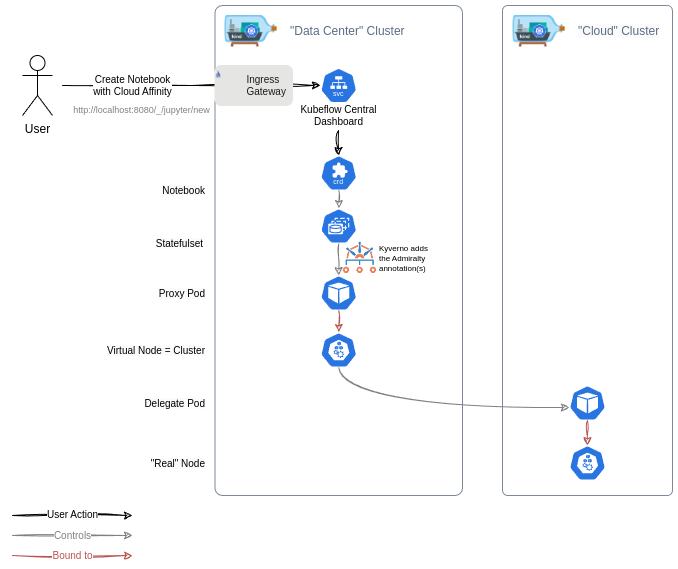

The diagram above was exported from draw.io. Its source (the exported page's mxGraphModel, read from the mxfile embedded in the PNG):
<mxGraphModel dx="970" dy="573" grid="1" gridSize="10" guides="1" tooltips="1" connect="1" arrows="1" fold="1" page="1" pageScale="1" pageWidth="850" pageHeight="1100" math="0" shadow="0">
  <root>
    <mxCell id="0" />
    <mxCell id="1" parent="0" />
    <mxCell id="gxgZ_JxPy3ureig0fP-V-1" value="" style="rounded=1;whiteSpace=wrap;html=1;fillColor=none;dashed=0;pointerEvents=0;strokeColor=#7D8998;align=left;verticalAlign=top;spacingLeft=30;fontFamily=Helvetica;fontSize=12;fontColor=#5A6C86;fontStyle=0;gradientColor=none;arcSize=3;" parent="1" vertex="1">
      <mxGeometry x="720" y="430" width="170" height="490" as="geometry" />
    </mxCell>
    <mxCell id="R5WZYyHzdts4sLzmupY7-2" value="&lt;span style=&quot;color: rgb(90, 108, 134); font-family: Helvetica; font-size: 12px; font-style: normal; font-variant-ligatures: normal; font-variant-caps: normal; font-weight: 400; letter-spacing: normal; orphans: 2; text-align: left; text-indent: 0px; text-transform: none; widows: 2; word-spacing: 0px; -webkit-text-stroke-width: 0px; white-space: normal; background-color: rgb(251, 251, 251); text-decoration-thickness: initial; text-decoration-style: initial; text-decoration-color: initial; display: inline !important; float: none;&quot;&gt;&quot;Cloud&quot; Cluster&lt;/span&gt;" style="text;whiteSpace=wrap;html=1;verticalAlign=middle;" parent="1" vertex="1">
      <mxGeometry x="793.79" y="447.75" width="85.69" height="16" as="geometry" />
    </mxCell>
    <mxCell id="R5WZYyHzdts4sLzmupY7-3" value="" style="shape=image;verticalLabelPosition=bottom;labelBackgroundColor=default;verticalAlign=top;aspect=fixed;imageAspect=0;image=https://kind.sigs.k8s.io/logo/logo.png;" parent="1" vertex="1">
      <mxGeometry x="730.52" y="440" width="52.23" height="31.5" as="geometry" />
    </mxCell>
    <mxCell id="R5WZYyHzdts4sLzmupY7-4" value="" style="rounded=1;whiteSpace=wrap;html=1;fillColor=none;dashed=0;pointerEvents=0;strokeColor=#7D8998;align=left;verticalAlign=top;spacingLeft=30;fontFamily=Helvetica;fontSize=12;fontColor=#5A6C86;fontStyle=0;gradientColor=none;arcSize=3;" parent="1" vertex="1">
      <mxGeometry x="432.48" y="430" width="247.52" height="490" as="geometry" />
    </mxCell>
    <mxCell id="R5WZYyHzdts4sLzmupY7-8" value="&lt;font color=&quot;#5a6c86&quot;&gt;&quot;Data Center&quot; Cluster&lt;/font&gt;" style="text;whiteSpace=wrap;html=1;verticalAlign=middle;" parent="1" vertex="1">
      <mxGeometry x="505.75" y="447.75" width="124.25" height="16" as="geometry" />
    </mxCell>
    <mxCell id="R5WZYyHzdts4sLzmupY7-9" value="" style="shape=image;verticalLabelPosition=bottom;labelBackgroundColor=default;verticalAlign=top;aspect=fixed;imageAspect=0;image=https://kind.sigs.k8s.io/logo/logo.png;" parent="1" vertex="1">
      <mxGeometry x="442.48" y="440" width="52.23" height="31.5" as="geometry" />
    </mxCell>
    <mxCell id="lt576TMXM5A0RoFyXf4M-2" style="edgeStyle=orthogonalEdgeStyle;rounded=0;orthogonalLoop=1;jettySize=auto;html=1;startArrow=classic;startFill=1;endArrow=none;endFill=0;sketch=1;curveFitting=1;jiggle=2;" parent="1" source="lt576TMXM5A0RoFyXf4M-9" edge="1">
      <mxGeometry relative="1" as="geometry">
        <mxPoint x="280" y="510" as="targetPoint" />
      </mxGeometry>
    </mxCell>
    <mxCell id="lt576TMXM5A0RoFyXf4M-5" value="http://localhost:8080/_/jupyter/new" style="edgeLabel;html=1;align=center;verticalAlign=middle;resizable=0;points=[];fontSize=9;fontColor=#808080;" parent="lt576TMXM5A0RoFyXf4M-2" vertex="1" connectable="0">
      <mxGeometry x="0.5308" relative="1" as="geometry">
        <mxPoint x="18" y="25" as="offset" />
      </mxGeometry>
    </mxCell>
    <mxCell id="lt576TMXM5A0RoFyXf4M-7" value="Create Notebook&lt;div&gt;with Cloud Affinity&lt;/div&gt;" style="edgeLabel;html=1;align=center;verticalAlign=middle;resizable=0;points=[];fontSize=10;" parent="lt576TMXM5A0RoFyXf4M-2" vertex="1" connectable="0">
      <mxGeometry x="0.4121" y="-1" relative="1" as="geometry">
        <mxPoint x="-6" as="offset" />
      </mxGeometry>
    </mxCell>
    <mxCell id="R5WZYyHzdts4sLzmupY7-19" value="" style="rounded=1;whiteSpace=wrap;html=1;strokeColor=#e5e5e4;fillColor=#e5e5e4;" parent="1" vertex="1">
      <mxGeometry x="432.48" y="490" width="77.52" height="40" as="geometry" />
    </mxCell>
    <mxCell id="EdEfE6UGUelVnnh3m2Zc-4" value="Ingress&#10;Gateway" style="shape=image;verticalLabelPosition=middle;labelBackgroundColor=none;verticalAlign=middle;aspect=fixed;imageAspect=0;image=https://www.vectorlogo.zone/logos/istioio/istioio-icon.svg;labelPosition=right;align=left;fontSize=10;fontColor=#1A1A1A;" parent="1" vertex="1">
      <mxGeometry x="432.4800000000001" y="495" width="30" height="30" as="geometry" />
    </mxCell>
    <mxCell id="lt576TMXM5A0RoFyXf4M-3" value="User" style="shape=umlActor;verticalLabelPosition=bottom;verticalAlign=top;html=1;outlineConnect=0;aspect=fixed;" parent="1" vertex="1">
      <mxGeometry x="240" y="480" width="30" height="60" as="geometry" />
    </mxCell>
    <mxCell id="lt576TMXM5A0RoFyXf4M-9" value="Kubeflow Central&lt;div style=&quot;font-size: 10px;&quot;&gt;Dashboard&lt;/div&gt;" style="aspect=fixed;sketch=0;html=1;dashed=0;whitespace=wrap;verticalLabelPosition=bottom;verticalAlign=top;fillColor=#2875E2;strokeColor=#ffffff;points=[[0.005,0.63,0],[0.1,0.2,0],[0.9,0.2,0],[0.5,0,0],[0.995,0.63,0],[0.72,0.99,0],[0.5,1,0],[0.28,0.99,0]];shape=mxgraph.kubernetes.icon2;kubernetesLabel=1;prIcon=svc;fontSize=10;spacingTop=-6;" parent="1" vertex="1">
      <mxGeometry x="538.01" y="492.5" width="36.46" height="35" as="geometry" />
    </mxCell>
    <mxCell id="lt576TMXM5A0RoFyXf4M-10" value="" style="aspect=fixed;sketch=0;html=1;dashed=0;whitespace=wrap;verticalLabelPosition=middle;verticalAlign=middle;fillColor=#2875E2;strokeColor=#ffffff;points=[[0.005,0.63,0],[0.1,0.2,0],[0.9,0.2,0],[0.5,0,0],[0.995,0.63,0],[0.72,0.99,0],[0.5,1,0],[0.28,0.99,0]];shape=mxgraph.kubernetes.icon2;kubernetesLabel=1;prIcon=crd;fontSize=10;labelPosition=right;align=left;" parent="1" vertex="1">
      <mxGeometry x="538.01" y="580" width="36.46" height="35" as="geometry" />
    </mxCell>
    <mxCell id="lt576TMXM5A0RoFyXf4M-11" style="edgeStyle=orthogonalEdgeStyle;rounded=0;orthogonalLoop=1;jettySize=auto;html=1;startArrow=classic;startFill=1;endArrow=none;endFill=0;sketch=1;curveFitting=1;jiggle=2;" parent="1" edge="1">
      <mxGeometry relative="1" as="geometry">
        <mxPoint x="230" y="940" as="targetPoint" />
        <mxPoint x="350" y="940" as="sourcePoint" />
      </mxGeometry>
    </mxCell>
    <mxCell id="lt576TMXM5A0RoFyXf4M-13" value="User Action" style="edgeLabel;html=1;align=center;verticalAlign=middle;resizable=0;points=[];fontSize=10;" parent="lt576TMXM5A0RoFyXf4M-11" vertex="1" connectable="0">
      <mxGeometry x="0.4121" y="-1" relative="1" as="geometry">
        <mxPoint x="25" as="offset" />
      </mxGeometry>
    </mxCell>
    <mxCell id="lt576TMXM5A0RoFyXf4M-14" value="&lt;span style=&quot;color: rgb(128, 128, 128); font-size: 10px;&quot;&gt;Controls&lt;/span&gt;" style="edgeStyle=orthogonalEdgeStyle;rounded=0;orthogonalLoop=1;jettySize=auto;html=1;startArrow=classic;startFill=1;endArrow=none;endFill=0;strokeColor=#808080;fontColor=#666666;sketch=1;curveFitting=1;jiggle=2;" parent="1" edge="1">
      <mxGeometry relative="1" as="geometry">
        <mxPoint x="230" y="960" as="targetPoint" />
        <mxPoint x="350" y="960" as="sourcePoint" />
      </mxGeometry>
    </mxCell>
    <mxCell id="lt576TMXM5A0RoFyXf4M-16" value="&lt;span style=&quot;font-size: 10px;&quot;&gt;Bound to&lt;/span&gt;" style="edgeStyle=orthogonalEdgeStyle;rounded=0;orthogonalLoop=1;jettySize=auto;html=1;startArrow=classic;startFill=1;endArrow=none;endFill=0;strokeColor=#b85450;fontColor=#B85450;fillColor=#f8cecc;sketch=1;curveFitting=1;jiggle=2;" parent="1" edge="1">
      <mxGeometry relative="1" as="geometry">
        <mxPoint x="230" y="980" as="targetPoint" />
        <mxPoint x="350" y="980" as="sourcePoint" />
      </mxGeometry>
    </mxCell>
    <mxCell id="lt576TMXM5A0RoFyXf4M-22" style="edgeStyle=orthogonalEdgeStyle;rounded=0;orthogonalLoop=1;jettySize=auto;html=1;startArrow=classic;startFill=1;endArrow=none;endFill=0;exitX=0.5;exitY=0;exitDx=0;exitDy=0;exitPerimeter=0;sketch=1;curveFitting=1;jiggle=2;" parent="1" source="lt576TMXM5A0RoFyXf4M-10" edge="1">
      <mxGeometry relative="1" as="geometry">
        <mxPoint x="556" y="555" as="targetPoint" />
        <mxPoint x="555.9924799999999" y="594.8299999999999" as="sourcePoint" />
        <Array as="points" />
      </mxGeometry>
    </mxCell>
    <mxCell id="lt576TMXM5A0RoFyXf4M-26" style="edgeStyle=orthogonalEdgeStyle;rounded=0;orthogonalLoop=1;jettySize=auto;html=1;startArrow=classic;startFill=1;endArrow=none;endFill=0;strokeColor=#808080;align=center;verticalAlign=middle;fontFamily=Helvetica;fontSize=11;fontColor=#666666;labelBackgroundColor=default;exitX=0.5;exitY=0;exitDx=0;exitDy=0;exitPerimeter=0;entryX=0.5;entryY=1;entryDx=0;entryDy=0;entryPerimeter=0;sketch=1;curveFitting=1;jiggle=2;" parent="1" source="lt576TMXM5A0RoFyXf4M-38" target="lt576TMXM5A0RoFyXf4M-10" edge="1">
      <mxGeometry relative="1" as="geometry">
        <mxPoint x="556.1400000000001" y="632" as="targetPoint" />
        <mxPoint x="556" y="650" as="sourcePoint" />
        <Array as="points" />
      </mxGeometry>
    </mxCell>
    <mxCell id="lt576TMXM5A0RoFyXf4M-37" style="edgeStyle=orthogonalEdgeStyle;rounded=0;orthogonalLoop=1;jettySize=auto;html=1;startArrow=classic;startFill=1;endArrow=none;endFill=0;strokeColor=#808080;align=center;verticalAlign=middle;fontFamily=Helvetica;fontSize=11;fontColor=#666666;labelBackgroundColor=default;entryX=0.5;entryY=1;entryDx=0;entryDy=0;entryPerimeter=0;exitX=0.5;exitY=0;exitDx=0;exitDy=0;exitPerimeter=0;sketch=1;curveFitting=1;jiggle=2;" parent="1" source="lt576TMXM5A0RoFyXf4M-39" target="lt576TMXM5A0RoFyXf4M-38" edge="1">
      <mxGeometry relative="1" as="geometry">
        <mxPoint x="556.1400000000001" y="692" as="targetPoint" />
        <mxPoint x="556" y="710" as="sourcePoint" />
        <Array as="points" />
      </mxGeometry>
    </mxCell>
    <mxCell id="lt576TMXM5A0RoFyXf4M-38" value="" style="aspect=fixed;sketch=0;html=1;dashed=0;whitespace=wrap;verticalLabelPosition=middle;verticalAlign=middle;fillColor=#2875E2;strokeColor=#ffffff;points=[[0.005,0.63,0],[0.1,0.2,0],[0.9,0.2,0],[0.5,0,0],[0.995,0.63,0],[0.72,0.99,0],[0.5,1,0],[0.28,0.99,0]];shape=mxgraph.kubernetes.icon2;prIcon=sts;align=left;fontFamily=Helvetica;fontSize=10;fontColor=default;labelPosition=right;" parent="1" vertex="1">
      <mxGeometry x="538.01" y="633" width="36.46" height="35" as="geometry" />
    </mxCell>
    <mxCell id="lt576TMXM5A0RoFyXf4M-39" value="" style="aspect=fixed;sketch=0;html=1;dashed=0;whitespace=wrap;verticalLabelPosition=middle;verticalAlign=middle;fillColor=#2875E2;strokeColor=#ffffff;points=[[0.005,0.63,0],[0.1,0.2,0],[0.9,0.2,0],[0.5,0,0],[0.995,0.63,0],[0.72,0.99,0],[0.5,1,0],[0.28,0.99,0]];shape=mxgraph.kubernetes.icon2;prIcon=pod;align=left;fontFamily=Helvetica;fontSize=10;fontColor=default;labelPosition=right;" parent="1" vertex="1">
      <mxGeometry x="538.01" y="700" width="36.46" height="35" as="geometry" />
    </mxCell>
    <mxCell id="lt576TMXM5A0RoFyXf4M-42" value="&lt;span style=&quot;color: rgb(0, 0, 0); font-family: Helvetica; font-size: 10px; font-style: normal; font-variant-ligatures: normal; font-variant-caps: normal; font-weight: 400; letter-spacing: normal; orphans: 2; text-indent: 0px; text-transform: none; widows: 2; word-spacing: 0px; -webkit-text-stroke-width: 0px; white-space: nowrap; background-color: rgb(251, 251, 251); text-decoration-thickness: initial; text-decoration-style: initial; text-decoration-color: initial; float: none; display: inline !important;&quot;&gt;Virtual Node = Cluster&lt;/span&gt;" style="text;whiteSpace=wrap;html=1;fontFamily=Helvetica;fontSize=10;fontColor=default;verticalAlign=middle;align=right;" parent="1" vertex="1">
      <mxGeometry x="325" y="764.5" width="100" height="20" as="geometry" />
    </mxCell>
    <mxCell id="lt576TMXM5A0RoFyXf4M-43" value="&lt;span style=&quot;color: rgb(0, 0, 0); font-family: Helvetica; font-size: 10px; font-style: normal; font-variant-ligatures: normal; font-variant-caps: normal; font-weight: 400; letter-spacing: normal; orphans: 2; text-indent: 0px; text-transform: none; widows: 2; word-spacing: 0px; -webkit-text-stroke-width: 0px; white-space: nowrap; background-color: rgb(251, 251, 251); text-decoration-thickness: initial; text-decoration-style: initial; text-decoration-color: initial; float: none; display: inline !important;&quot;&gt;Proxy Pod&lt;/span&gt;" style="text;whiteSpace=wrap;html=1;fontFamily=Helvetica;fontSize=10;fontColor=default;verticalAlign=middle;align=right;" parent="1" vertex="1">
      <mxGeometry x="325" y="707.5" width="100" height="20" as="geometry" />
    </mxCell>
    <mxCell id="lt576TMXM5A0RoFyXf4M-44" value="&lt;span style=&quot;color: rgb(0, 0, 0); font-family: Helvetica; font-size: 10px; font-style: normal; font-variant-ligatures: normal; font-variant-caps: normal; font-weight: 400; letter-spacing: normal; orphans: 2; text-indent: 0px; text-transform: none; widows: 2; word-spacing: 0px; -webkit-text-stroke-width: 0px; white-space: nowrap; background-color: rgb(251, 251, 251); text-decoration-thickness: initial; text-decoration-style: initial; text-decoration-color: initial; float: none; display: inline !important;&quot;&gt;Statefulset&lt;/span&gt;" style="text;whiteSpace=wrap;html=1;fontFamily=Helvetica;fontSize=10;fontColor=default;verticalAlign=middle;align=right;" parent="1" vertex="1">
      <mxGeometry x="322.5" y="657.5" width="100" height="20" as="geometry" />
    </mxCell>
    <mxCell id="lt576TMXM5A0RoFyXf4M-45" value="&lt;span style=&quot;color: rgb(0, 0, 0); font-family: Helvetica; font-size: 10px; font-style: normal; font-variant-ligatures: normal; font-variant-caps: normal; font-weight: 400; letter-spacing: normal; orphans: 2; text-indent: 0px; text-transform: none; widows: 2; word-spacing: 0px; -webkit-text-stroke-width: 0px; white-space: nowrap; background-color: rgb(251, 251, 251); text-decoration-thickness: initial; text-decoration-style: initial; text-decoration-color: initial; float: none; display: inline !important;&quot;&gt;Notebook&lt;/span&gt;" style="text;whiteSpace=wrap;html=1;fontFamily=Helvetica;fontSize=10;fontColor=default;verticalAlign=middle;align=right;" parent="1" vertex="1">
      <mxGeometry x="320" y="604.5" width="105" height="20" as="geometry" />
    </mxCell>
    <mxCell id="lt576TMXM5A0RoFyXf4M-47" value="" style="aspect=fixed;sketch=0;html=1;dashed=0;whitespace=wrap;verticalLabelPosition=middle;verticalAlign=middle;fillColor=#2875E2;strokeColor=#ffffff;points=[[0.005,0.63,0],[0.1,0.2,0],[0.9,0.2,0],[0.5,0,0],[0.995,0.63,0],[0.72,0.99,0],[0.5,1,0],[0.28,0.99,0]];shape=mxgraph.kubernetes.icon2;prIcon=node;align=left;fontFamily=Helvetica;fontSize=10;fontColor=default;labelPosition=right;" parent="1" vertex="1">
      <mxGeometry x="538.01" y="757" width="36.46" height="35" as="geometry" />
    </mxCell>
    <mxCell id="lt576TMXM5A0RoFyXf4M-48" style="rounded=0;orthogonalLoop=1;jettySize=auto;html=1;startArrow=classic;startFill=1;endArrow=none;endFill=0;strokeColor=#b85450;align=center;verticalAlign=middle;fontFamily=Helvetica;fontSize=11;fontColor=#B85450;labelBackgroundColor=default;fillColor=#f8cecc;exitX=0.5;exitY=0;exitDx=0;exitDy=0;exitPerimeter=0;entryX=0.5;entryY=1;entryDx=0;entryDy=0;entryPerimeter=0;sketch=1;curveFitting=1;jiggle=2;" parent="1" source="lt576TMXM5A0RoFyXf4M-47" target="lt576TMXM5A0RoFyXf4M-39" edge="1">
      <mxGeometry relative="1" as="geometry">
        <mxPoint x="566.3100000000001" y="761" as="targetPoint" />
        <mxPoint x="534" y="782" as="sourcePoint" />
      </mxGeometry>
    </mxCell>
    <mxCell id="lt576TMXM5A0RoFyXf4M-49" value="" style="aspect=fixed;sketch=0;html=1;dashed=0;whitespace=wrap;verticalLabelPosition=middle;verticalAlign=middle;fillColor=#2875E2;strokeColor=#ffffff;points=[[0.005,0.63,0],[0.1,0.2,0],[0.9,0.2,0],[0.5,0,0],[0.995,0.63,0],[0.72,0.99,0],[0.5,1,0],[0.28,0.99,0]];shape=mxgraph.kubernetes.icon2;prIcon=pod;align=left;fontFamily=Helvetica;fontSize=10;fontColor=default;labelPosition=right;" parent="1" vertex="1">
      <mxGeometry x="786.77" y="810" width="36.46" height="35" as="geometry" />
    </mxCell>
    <mxCell id="lt576TMXM5A0RoFyXf4M-52" value="&lt;span style=&quot;color: rgb(0, 0, 0); font-family: Helvetica; font-size: 10px; font-style: normal; font-variant-ligatures: normal; font-variant-caps: normal; font-weight: 400; letter-spacing: normal; orphans: 2; text-indent: 0px; text-transform: none; widows: 2; word-spacing: 0px; -webkit-text-stroke-width: 0px; white-space: nowrap; background-color: rgb(251, 251, 251); text-decoration-thickness: initial; text-decoration-style: initial; text-decoration-color: initial; float: none; display: inline !important;&quot;&gt;Delegate Pod&lt;/span&gt;" style="text;whiteSpace=wrap;html=1;fontFamily=Helvetica;fontSize=10;fontColor=default;verticalAlign=middle;align=right;" parent="1" vertex="1">
      <mxGeometry x="325" y="817.5" width="100" height="20" as="geometry" />
    </mxCell>
    <mxCell id="lt576TMXM5A0RoFyXf4M-53" style="edgeStyle=orthogonalEdgeStyle;rounded=0;orthogonalLoop=1;jettySize=auto;html=1;startArrow=classic;startFill=1;endArrow=none;endFill=0;strokeColor=#808080;align=center;verticalAlign=middle;fontFamily=Helvetica;fontSize=11;fontColor=#666666;labelBackgroundColor=default;exitX=0.005;exitY=0.63;exitDx=0;exitDy=0;exitPerimeter=0;entryX=0.5;entryY=1;entryDx=0;entryDy=0;entryPerimeter=0;curved=1;sketch=1;curveFitting=1;jiggle=2;" parent="1" source="lt576TMXM5A0RoFyXf4M-49" target="lt576TMXM5A0RoFyXf4M-47" edge="1">
      <mxGeometry relative="1" as="geometry">
        <mxPoint x="566" y="642" as="targetPoint" />
        <mxPoint x="566" y="660" as="sourcePoint" />
        <Array as="points">
          <mxPoint x="556" y="832" />
        </Array>
      </mxGeometry>
    </mxCell>
    <mxCell id="lt576TMXM5A0RoFyXf4M-54" value="Kyverno adds&#10;the Admiralty&#10;annotation(s)" style="shape=image;verticalLabelPosition=middle;labelBackgroundColor=none;verticalAlign=middle;aspect=fixed;imageAspect=0;image=https://raw.githubusercontent.com/cncf/artwork/refs/heads/main/projects/kyverno/icon/color/kyverno-icon-color.png;fontSize=8;labelPosition=right;align=left;" parent="1" vertex="1">
      <mxGeometry x="560" y="665" width="34.98" height="35" as="geometry" />
    </mxCell>
    <mxCell id="lt576TMXM5A0RoFyXf4M-57" value="" style="aspect=fixed;sketch=0;html=1;dashed=0;whitespace=wrap;verticalLabelPosition=middle;verticalAlign=middle;fillColor=#2875E2;strokeColor=#ffffff;points=[[0.005,0.63,0],[0.1,0.2,0],[0.9,0.2,0],[0.5,0,0],[0.995,0.63,0],[0.72,0.99,0],[0.5,1,0],[0.28,0.99,0]];shape=mxgraph.kubernetes.icon2;prIcon=node;align=left;fontFamily=Helvetica;fontSize=10;fontColor=default;labelPosition=right;" parent="1" vertex="1">
      <mxGeometry x="786.77" y="870" width="36.46" height="35" as="geometry" />
    </mxCell>
    <mxCell id="lt576TMXM5A0RoFyXf4M-58" value="&lt;span style=&quot;color: rgb(0, 0, 0); font-family: Helvetica; font-size: 10px; font-style: normal; font-variant-ligatures: normal; font-variant-caps: normal; font-weight: 400; letter-spacing: normal; orphans: 2; text-indent: 0px; text-transform: none; widows: 2; word-spacing: 0px; -webkit-text-stroke-width: 0px; white-space: nowrap; background-color: rgb(251, 251, 251); text-decoration-thickness: initial; text-decoration-style: initial; text-decoration-color: initial; float: none; display: inline !important;&quot;&gt;&quot;Real&quot; Node&lt;/span&gt;" style="text;whiteSpace=wrap;html=1;fontFamily=Helvetica;fontSize=10;fontColor=default;verticalAlign=middle;align=right;" parent="1" vertex="1">
      <mxGeometry x="325" y="877.5" width="100" height="20" as="geometry" />
    </mxCell>
    <mxCell id="lt576TMXM5A0RoFyXf4M-59" style="rounded=0;orthogonalLoop=1;jettySize=auto;html=1;startArrow=classic;startFill=1;endArrow=none;endFill=0;strokeColor=#b85450;align=center;verticalAlign=middle;fontFamily=Helvetica;fontSize=11;fontColor=#B85450;labelBackgroundColor=default;fillColor=#f8cecc;exitX=0.5;exitY=0;exitDx=0;exitDy=0;exitPerimeter=0;entryX=0.5;entryY=1;entryDx=0;entryDy=0;entryPerimeter=0;sketch=1;curveFitting=1;jiggle=2;" parent="1" source="lt576TMXM5A0RoFyXf4M-57" target="lt576TMXM5A0RoFyXf4M-49" edge="1">
      <mxGeometry relative="1" as="geometry">
        <mxPoint x="566" y="745" as="targetPoint" />
        <mxPoint x="566" y="767" as="sourcePoint" />
      </mxGeometry>
    </mxCell>
  </root>
</mxGraphModel>